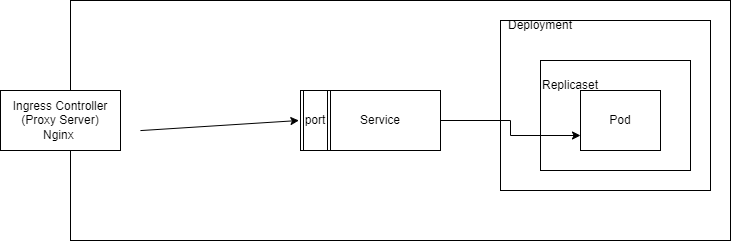

The diagram above was exported from draw.io. Its source (the exported page's mxGraphModel, read from the mxfile embedded in the PNG):
<mxGraphModel dx="595" dy="329" grid="1" gridSize="10" guides="1" tooltips="1" connect="1" arrows="1" fold="1" page="1" pageScale="1" pageWidth="827" pageHeight="1169" math="0" shadow="0">
  <root>
    <mxCell id="0" />
    <mxCell id="1" parent="0" />
    <mxCell id="O_FSOUHtaDuBfC9PBGud-8" value="" style="rounded=0;whiteSpace=wrap;html=1;" parent="1" vertex="1">
      <mxGeometry x="110" y="180" width="660" height="240" as="geometry" />
    </mxCell>
    <mxCell id="O_FSOUHtaDuBfC9PBGud-12" value="" style="rounded=0;whiteSpace=wrap;html=1;" parent="1" vertex="1">
      <mxGeometry x="540" y="200" width="210" height="170" as="geometry" />
    </mxCell>
    <mxCell id="O_FSOUHtaDuBfC9PBGud-10" value="" style="rounded=0;whiteSpace=wrap;html=1;" parent="1" vertex="1">
      <mxGeometry x="580" y="240" width="150" height="110" as="geometry" />
    </mxCell>
    <mxCell id="O_FSOUHtaDuBfC9PBGud-9" value="Pod" style="rounded=0;whiteSpace=wrap;html=1;" parent="1" vertex="1">
      <mxGeometry x="620" y="270" width="80" height="60" as="geometry" />
    </mxCell>
    <mxCell id="O_FSOUHtaDuBfC9PBGud-11" value="Replicaset" style="text;html=1;strokeColor=none;fillColor=none;align=center;verticalAlign=middle;whiteSpace=wrap;rounded=0;" parent="1" vertex="1">
      <mxGeometry x="580" y="250" width="60" height="30" as="geometry" />
    </mxCell>
    <mxCell id="O_FSOUHtaDuBfC9PBGud-13" value="Deployment" style="text;html=1;strokeColor=none;fillColor=none;align=center;verticalAlign=middle;whiteSpace=wrap;rounded=0;" parent="1" vertex="1">
      <mxGeometry x="550" y="190" width="60" height="30" as="geometry" />
    </mxCell>
    <mxCell id="O_FSOUHtaDuBfC9PBGud-17" value="" style="edgeStyle=orthogonalEdgeStyle;rounded=0;orthogonalLoop=1;jettySize=auto;html=1;entryX=0;entryY=0.75;entryDx=0;entryDy=0;" parent="1" source="O_FSOUHtaDuBfC9PBGud-16" target="O_FSOUHtaDuBfC9PBGud-9" edge="1">
      <mxGeometry relative="1" as="geometry" />
    </mxCell>
    <mxCell id="O_FSOUHtaDuBfC9PBGud-16" value="Service" style="rounded=0;whiteSpace=wrap;html=1;" parent="1" vertex="1">
      <mxGeometry x="360" y="270" width="120" height="60" as="geometry" />
    </mxCell>
    <mxCell id="O_FSOUHtaDuBfC9PBGud-18" value="Ingress Controller&lt;br&gt;(Proxy Server)&lt;br&gt;Nginx&amp;nbsp;" style="rounded=0;whiteSpace=wrap;html=1;" parent="1" vertex="1">
      <mxGeometry x="40" y="270" width="120" height="60" as="geometry" />
    </mxCell>
    <mxCell id="O_FSOUHtaDuBfC9PBGud-20" value="" style="endArrow=classic;html=1;rounded=0;exitX=0.106;exitY=0.542;exitDx=0;exitDy=0;exitPerimeter=0;" parent="1" source="O_FSOUHtaDuBfC9PBGud-8" edge="1">
      <mxGeometry width="50" height="50" relative="1" as="geometry">
        <mxPoint x="240" y="330" as="sourcePoint" />
        <mxPoint x="338.4000244140625" y="300" as="targetPoint" />
      </mxGeometry>
    </mxCell>
    <mxCell id="xffePZ4ubpwOpdS-tOCB-1" value="port" style="shape=process;whiteSpace=wrap;html=1;backgroundOutline=1;" parent="1" vertex="1">
      <mxGeometry x="340" y="270" width="30" height="60" as="geometry" />
    </mxCell>
  </root>
</mxGraphModel>